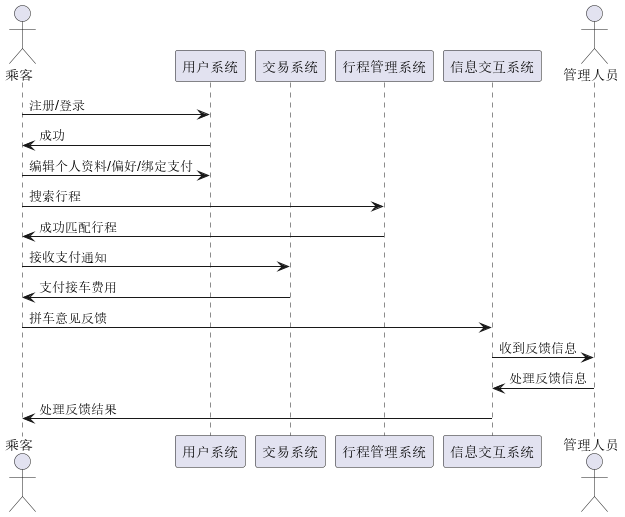

The diagram above was rendered by PlantUML. Its source (embedded in the PNG):
@startuml
actor 乘客
participant 用户系统
participant 交易系统
participant 行程管理系统
participant 信息交互系统
actor 管理人员

乘客 -> 用户系统 : 注册/登录
用户系统 -> 乘客 : 成功

乘客 -> 用户系统 : 编辑个人资料/偏好/绑定支付
乘客 -> 行程管理系统 : 搜索行程
行程管理系统 -> 乘客 : 成功匹配行程

乘客 -> 交易系统 : 接收支付通知
交易系统 -> 乘客 : 支付接车费用

乘客 -> 信息交互系统 : 拼车意见反馈
信息交互系统 -> 管理人员 : 收到反馈信息
管理人员 -> 信息交互系统 : 处理反馈信息
信息交互系统 -> 乘客 : 处理反馈结果

@enduml